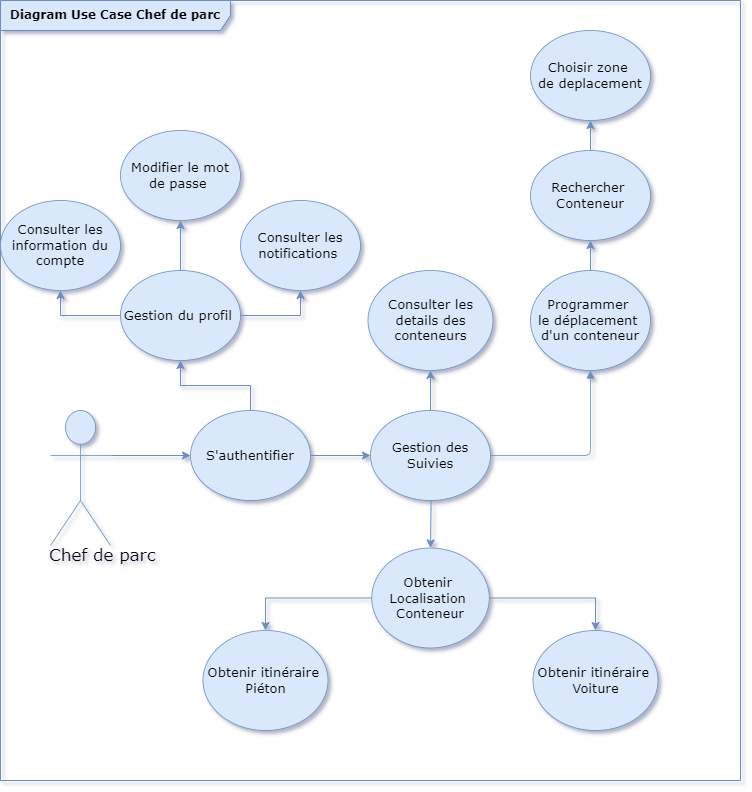

The diagram above was exported from draw.io. Its source (the exported page's mxGraphModel, read from the mxfile embedded in the PNG):
<mxGraphModel dx="1050" dy="579" grid="1" gridSize="10" guides="1" tooltips="1" connect="1" arrows="1" fold="1" page="1" pageScale="1" pageWidth="850" pageHeight="1100" math="0" shadow="0">
  <root>
    <mxCell id="0" />
    <mxCell id="1" parent="0" />
    <mxCell id="mqkaPkg7wI5cTRL5iFed-69" value="&lt;font face=&quot;Verdana&quot;&gt;&lt;b&gt;Diagram Use Case Chef de parc&lt;/b&gt;&lt;/font&gt;" style="shape=umlFrame;whiteSpace=wrap;html=1;pointerEvents=0;recursiveResize=0;container=1;collapsible=0;width=230;fillColor=#dae8fc;strokeColor=#6c8ebf;height=30;" parent="1" vertex="1">
      <mxGeometry y="160" width="740" height="780" as="geometry" />
    </mxCell>
    <UserObject label="Consulter les &#10;details des conteneurs" lucidchartObjectId="tPOlwa4yBzlA" id="mqkaPkg7wI5cTRL5iFed-19">
      <mxCell style="html=1;overflow=block;blockSpacing=1;whiteSpace=wrap;ellipse;fontSize=13;spacing=3.8;strokeOpacity=100;rounded=1;absoluteArcSize=1;arcSize=9;strokeWidth=0.8;fillColor=#dae8fc;strokeColor=#6c8ebf;fontFamily=Verdana;" parent="mqkaPkg7wI5cTRL5iFed-69" vertex="1">
        <mxGeometry x="367.5" y="270" width="125" height="100" as="geometry" />
      </mxCell>
    </UserObject>
    <mxCell id="aG_DklackrY8DUJZ6ksq-9" style="edgeStyle=orthogonalEdgeStyle;rounded=0;orthogonalLoop=1;jettySize=auto;html=1;exitX=0.5;exitY=0;exitDx=0;exitDy=0;entryX=0.5;entryY=1;entryDx=0;entryDy=0;fillColor=#dae8fc;strokeColor=#6c8ebf;" parent="mqkaPkg7wI5cTRL5iFed-69" source="aG_DklackrY8DUJZ6ksq-1" target="aG_DklackrY8DUJZ6ksq-2" edge="1">
      <mxGeometry relative="1" as="geometry" />
    </mxCell>
    <UserObject label="Programmer&amp;nbsp;&lt;br&gt;le déplacement&amp;nbsp;&lt;br&gt;d'un conteneur" lucidchartObjectId="gB3EUjBpwjYz" id="aG_DklackrY8DUJZ6ksq-1">
      <mxCell style="html=1;overflow=block;blockSpacing=1;whiteSpace=wrap;ellipse;fontSize=13;spacing=3.8;strokeOpacity=100;rounded=1;absoluteArcSize=1;arcSize=9;strokeWidth=0.8;fillColor=#dae8fc;strokeColor=#6c8ebf;fontFamily=Verdana;" parent="mqkaPkg7wI5cTRL5iFed-69" vertex="1">
        <mxGeometry x="530" y="270" width="120" height="100" as="geometry" />
      </mxCell>
    </UserObject>
    <mxCell id="aG_DklackrY8DUJZ6ksq-4" style="edgeStyle=orthogonalEdgeStyle;rounded=0;orthogonalLoop=1;jettySize=auto;html=1;exitX=0.5;exitY=0;exitDx=0;exitDy=0;entryX=0.5;entryY=1;entryDx=0;entryDy=0;fillColor=#dae8fc;strokeColor=#6c8ebf;" parent="mqkaPkg7wI5cTRL5iFed-69" source="aG_DklackrY8DUJZ6ksq-2" target="aG_DklackrY8DUJZ6ksq-3" edge="1">
      <mxGeometry relative="1" as="geometry" />
    </mxCell>
    <UserObject label="Rechercher&amp;nbsp;&lt;br&gt;Conteneur" lucidchartObjectId="tPOlwa4yBzlA" id="aG_DklackrY8DUJZ6ksq-2">
      <mxCell style="html=1;overflow=block;blockSpacing=1;whiteSpace=wrap;ellipse;fontSize=13;spacing=3.8;strokeOpacity=100;rounded=1;absoluteArcSize=1;arcSize=9;strokeWidth=0.8;fillColor=#dae8fc;strokeColor=#6c8ebf;fontFamily=Verdana;" parent="mqkaPkg7wI5cTRL5iFed-69" vertex="1">
        <mxGeometry x="530" y="150" width="120" height="90" as="geometry" />
      </mxCell>
    </UserObject>
    <UserObject label="Choisir zone&amp;nbsp;&lt;br&gt;de deplacement" lucidchartObjectId="tPOlwa4yBzlA" id="aG_DklackrY8DUJZ6ksq-3">
      <mxCell style="html=1;overflow=block;blockSpacing=1;whiteSpace=wrap;ellipse;fontSize=13;spacing=3.8;strokeOpacity=100;rounded=1;absoluteArcSize=1;arcSize=9;strokeWidth=0.8;fillColor=#dae8fc;strokeColor=#6c8ebf;fontFamily=Verdana;" parent="mqkaPkg7wI5cTRL5iFed-69" vertex="1">
        <mxGeometry x="530" y="30" width="120" height="90" as="geometry" />
      </mxCell>
    </UserObject>
    <mxCell id="aG_DklackrY8DUJZ6ksq-10" style="edgeStyle=orthogonalEdgeStyle;rounded=0;orthogonalLoop=1;jettySize=auto;html=1;exitX=0.5;exitY=0;exitDx=0;exitDy=0;entryX=0.5;entryY=1;entryDx=0;entryDy=0;fillColor=#dae8fc;strokeColor=#6c8ebf;" parent="mqkaPkg7wI5cTRL5iFed-69" source="mqkaPkg7wI5cTRL5iFed-30" target="mqkaPkg7wI5cTRL5iFed-42" edge="1">
      <mxGeometry relative="1" as="geometry" />
    </mxCell>
    <UserObject label="S'authentifier" lucidchartObjectId="Qs3E.Yv0j4xv" id="mqkaPkg7wI5cTRL5iFed-30">
      <mxCell style="html=1;overflow=block;blockSpacing=1;whiteSpace=wrap;ellipse;fontSize=13;spacing=3.8;strokeOpacity=100;rounded=1;absoluteArcSize=1;arcSize=9;strokeWidth=0.8;fillColor=#dae8fc;strokeColor=#6c8ebf;fontFamily=Verdana;" parent="mqkaPkg7wI5cTRL5iFed-69" vertex="1">
        <mxGeometry x="190" y="410" width="120" height="90" as="geometry" />
      </mxCell>
    </UserObject>
    <mxCell id="aG_DklackrY8DUJZ6ksq-6" style="edgeStyle=orthogonalEdgeStyle;rounded=0;orthogonalLoop=1;jettySize=auto;html=1;exitX=0.5;exitY=0;exitDx=0;exitDy=0;entryX=0.5;entryY=1;entryDx=0;entryDy=0;fillColor=#dae8fc;strokeColor=#6c8ebf;" parent="mqkaPkg7wI5cTRL5iFed-69" source="mqkaPkg7wI5cTRL5iFed-18" target="mqkaPkg7wI5cTRL5iFed-19" edge="1">
      <mxGeometry relative="1" as="geometry" />
    </mxCell>
    <mxCell id="ikS-y8Y4dyATjahNidVs-7" style="edgeStyle=orthogonalEdgeStyle;rounded=0;orthogonalLoop=1;jettySize=auto;html=1;exitX=0.5;exitY=1;exitDx=0;exitDy=0;fillColor=#dae8fc;strokeColor=#6c8ebf;" edge="1" parent="mqkaPkg7wI5cTRL5iFed-69" target="ikS-y8Y4dyATjahNidVs-4">
      <mxGeometry relative="1" as="geometry">
        <mxPoint x="430" y="470" as="sourcePoint" />
      </mxGeometry>
    </mxCell>
    <UserObject label="Gestion des &lt;br&gt;Suivies" lucidchartObjectId="ePOlaEobZ2qT" id="mqkaPkg7wI5cTRL5iFed-18">
      <mxCell style="html=1;overflow=block;blockSpacing=1;whiteSpace=wrap;ellipse;fontSize=13;spacing=3.8;strokeOpacity=100;rounded=1;absoluteArcSize=1;arcSize=9;strokeWidth=0.8;fillColor=#dae8fc;strokeColor=#6c8ebf;fontFamily=Verdana;" parent="mqkaPkg7wI5cTRL5iFed-69" vertex="1">
        <mxGeometry x="370" y="410" width="120" height="90" as="geometry" />
      </mxCell>
    </UserObject>
    <UserObject label="" lucidchartObjectId="k-JD9aQsmUo1" id="mqkaPkg7wI5cTRL5iFed-22">
      <mxCell style="html=1;jettySize=18;whiteSpace=wrap;fontSize=13;strokeOpacity=100;strokeWidth=0.8;rounded=1;arcSize=12;edgeStyle=orthogonalEdgeStyle;startArrow=none;endArrow=block;endFill=1;exitX=1.003;exitY=0.5;exitPerimeter=0;entryX=0.5;entryY=1;fillColor=#dae8fc;strokeColor=#6c8ebf;fontFamily=Verdana;entryDx=0;entryDy=0;" parent="mqkaPkg7wI5cTRL5iFed-69" source="mqkaPkg7wI5cTRL5iFed-18" target="aG_DklackrY8DUJZ6ksq-1" edge="1">
        <mxGeometry width="100" height="100" relative="1" as="geometry">
          <Array as="points" />
          <mxPoint x="600" y="365.3599999999999" as="targetPoint" />
        </mxGeometry>
      </mxCell>
    </UserObject>
    <mxCell id="mqkaPkg7wI5cTRL5iFed-29" style="edgeStyle=none;html=1;exitX=1;exitY=0.5;exitDx=0;exitDy=0;entryX=0;entryY=0.5;entryDx=0;entryDy=0;fontColor=#FFFFFF;fillColor=#dae8fc;strokeColor=#6c8ebf;rounded=1;fontFamily=Verdana;" parent="mqkaPkg7wI5cTRL5iFed-69" source="mqkaPkg7wI5cTRL5iFed-30" target="mqkaPkg7wI5cTRL5iFed-18" edge="1">
      <mxGeometry relative="1" as="geometry">
        <Array as="points" />
      </mxGeometry>
    </mxCell>
    <mxCell id="aG_DklackrY8DUJZ6ksq-11" style="edgeStyle=orthogonalEdgeStyle;rounded=0;orthogonalLoop=1;jettySize=auto;html=1;exitX=0.5;exitY=0;exitDx=0;exitDy=0;entryX=0.5;entryY=1;entryDx=0;entryDy=0;fillColor=#dae8fc;strokeColor=#6c8ebf;" parent="mqkaPkg7wI5cTRL5iFed-69" source="mqkaPkg7wI5cTRL5iFed-42" target="mqkaPkg7wI5cTRL5iFed-46" edge="1">
      <mxGeometry relative="1" as="geometry" />
    </mxCell>
    <mxCell id="NsEGaqDYHen_sIDetAsx-1" style="edgeStyle=orthogonalEdgeStyle;rounded=0;orthogonalLoop=1;jettySize=auto;html=1;exitX=0;exitY=0.5;exitDx=0;exitDy=0;entryX=0.5;entryY=1;entryDx=0;entryDy=0;fillColor=#dae8fc;strokeColor=#6c8ebf;" parent="mqkaPkg7wI5cTRL5iFed-69" source="mqkaPkg7wI5cTRL5iFed-42" target="mqkaPkg7wI5cTRL5iFed-45" edge="1">
      <mxGeometry relative="1" as="geometry" />
    </mxCell>
    <mxCell id="NsEGaqDYHen_sIDetAsx-3" style="edgeStyle=orthogonalEdgeStyle;rounded=0;orthogonalLoop=1;jettySize=auto;html=1;exitX=1;exitY=0.5;exitDx=0;exitDy=0;entryX=0.5;entryY=1;entryDx=0;entryDy=0;fillColor=#dae8fc;strokeColor=#6c8ebf;" parent="mqkaPkg7wI5cTRL5iFed-69" source="mqkaPkg7wI5cTRL5iFed-42" target="NsEGaqDYHen_sIDetAsx-2" edge="1">
      <mxGeometry relative="1" as="geometry" />
    </mxCell>
    <UserObject label="Gestion du profil&amp;nbsp;" lucidchartObjectId="Qs3E.Yv0j4xv" id="mqkaPkg7wI5cTRL5iFed-42">
      <mxCell style="html=1;overflow=block;blockSpacing=1;whiteSpace=wrap;ellipse;fontSize=13;spacing=3.8;strokeOpacity=100;rounded=1;absoluteArcSize=1;arcSize=9;strokeWidth=0.8;fillColor=#dae8fc;strokeColor=#6c8ebf;fontFamily=Verdana;" parent="mqkaPkg7wI5cTRL5iFed-69" vertex="1">
        <mxGeometry x="120" y="270" width="120" height="90" as="geometry" />
      </mxCell>
    </UserObject>
    <UserObject label="Consulter les information du compte" lucidchartObjectId="Qs3E.Yv0j4xv" id="mqkaPkg7wI5cTRL5iFed-45">
      <mxCell style="html=1;overflow=block;blockSpacing=1;whiteSpace=wrap;ellipse;fontSize=13;spacing=3.8;strokeOpacity=100;rounded=1;absoluteArcSize=1;arcSize=9;strokeWidth=0.8;fillColor=#dae8fc;strokeColor=#6c8ebf;fontFamily=Verdana;" parent="mqkaPkg7wI5cTRL5iFed-69" vertex="1">
        <mxGeometry y="200" width="120" height="90" as="geometry" />
      </mxCell>
    </UserObject>
    <UserObject label="Modifier le mot de passe&amp;nbsp;" lucidchartObjectId="Qs3E.Yv0j4xv" id="mqkaPkg7wI5cTRL5iFed-46">
      <mxCell style="html=1;overflow=block;blockSpacing=1;whiteSpace=wrap;ellipse;fontSize=13;spacing=3.8;strokeOpacity=100;rounded=1;absoluteArcSize=1;arcSize=9;strokeWidth=0.8;fillColor=#dae8fc;strokeColor=#6c8ebf;fontFamily=Verdana;" parent="mqkaPkg7wI5cTRL5iFed-69" vertex="1">
        <mxGeometry x="120" y="130" width="120" height="90" as="geometry" />
      </mxCell>
    </UserObject>
    <UserObject label="Chef de parc" lucidchartObjectId="DuOlt.rtpj4f" id="mqkaPkg7wI5cTRL5iFed-17">
      <mxCell style="html=1;overflow=block;blockSpacing=1;shape=umlActor;labelPosition=center;verticalLabelPosition=bottom;verticalAlign=top;whiteSpace=nowrap;fontSize=16.7;spacing=0;strokeOpacity=100;rounded=1;absoluteArcSize=1;arcSize=9;strokeWidth=0.8;fillColor=#dae8fc;strokeColor=#6c8ebf;fontFamily=Verdana;" parent="mqkaPkg7wI5cTRL5iFed-69" vertex="1">
        <mxGeometry x="50" y="410" width="60" height="135" as="geometry" />
      </mxCell>
    </UserObject>
    <mxCell id="mqkaPkg7wI5cTRL5iFed-16" style="edgeStyle=none;html=1;exitX=1;exitY=0.3333333333333333;exitDx=0;exitDy=0;exitPerimeter=0;entryX=0;entryY=0.5;entryDx=0;entryDy=0;fontColor=#FFFFFF;fillColor=#dae8fc;strokeColor=#6c8ebf;rounded=1;fontFamily=Verdana;" parent="mqkaPkg7wI5cTRL5iFed-69" source="mqkaPkg7wI5cTRL5iFed-17" target="mqkaPkg7wI5cTRL5iFed-30" edge="1">
      <mxGeometry relative="1" as="geometry">
        <mxPoint x="120" y="415" as="sourcePoint" />
      </mxGeometry>
    </mxCell>
    <UserObject label="Consulter les notifications&amp;nbsp;" lucidchartObjectId="Qs3E.Yv0j4xv" id="NsEGaqDYHen_sIDetAsx-2">
      <mxCell style="html=1;overflow=block;blockSpacing=1;whiteSpace=wrap;ellipse;fontSize=13;spacing=3.8;strokeOpacity=100;rounded=1;absoluteArcSize=1;arcSize=9;strokeWidth=0.8;fillColor=#dae8fc;strokeColor=#6c8ebf;fontFamily=Verdana;" parent="mqkaPkg7wI5cTRL5iFed-69" vertex="1">
        <mxGeometry x="240" y="200" width="120" height="90" as="geometry" />
      </mxCell>
    </UserObject>
    <UserObject label="Obtenir&amp;nbsp;&lt;br&gt;Localisation&amp;nbsp;&lt;br&gt;Conteneur" lucidchartObjectId="tPOlwa4yBzlA" id="ikS-y8Y4dyATjahNidVs-4">
      <mxCell style="html=1;overflow=block;blockSpacing=1;whiteSpace=wrap;ellipse;fontSize=13;spacing=3.8;strokeOpacity=100;rounded=1;absoluteArcSize=1;arcSize=9;strokeWidth=0.8;fillColor=#dae8fc;strokeColor=#6c8ebf;fontFamily=Verdana;" vertex="1" parent="mqkaPkg7wI5cTRL5iFed-69">
        <mxGeometry x="371.25" y="547.5" width="117.5" height="100" as="geometry" />
      </mxCell>
    </UserObject>
    <UserObject label="Obtenir itinéraire&amp;nbsp;&lt;br&gt;Piéton" lucidchartObjectId="tPOlwa4yBzlA" id="ikS-y8Y4dyATjahNidVs-5">
      <mxCell style="html=1;overflow=block;blockSpacing=1;whiteSpace=wrap;ellipse;fontSize=13;spacing=3.8;strokeOpacity=100;rounded=1;absoluteArcSize=1;arcSize=9;strokeWidth=0.8;fillColor=#dae8fc;strokeColor=#6c8ebf;fontFamily=Verdana;" vertex="1" parent="mqkaPkg7wI5cTRL5iFed-69">
        <mxGeometry x="202.5" y="630" width="125" height="100" as="geometry" />
      </mxCell>
    </UserObject>
    <mxCell id="ikS-y8Y4dyATjahNidVs-2" style="edgeStyle=orthogonalEdgeStyle;rounded=0;orthogonalLoop=1;jettySize=auto;html=1;exitX=0;exitY=0.5;exitDx=0;exitDy=0;entryX=0.5;entryY=0;entryDx=0;entryDy=0;fillColor=#dae8fc;strokeColor=#6c8ebf;" edge="1" parent="mqkaPkg7wI5cTRL5iFed-69" source="ikS-y8Y4dyATjahNidVs-4" target="ikS-y8Y4dyATjahNidVs-5">
      <mxGeometry relative="1" as="geometry" />
    </mxCell>
    <UserObject label="Obtenir itinéraire&amp;nbsp;&lt;br&gt;Voiture" lucidchartObjectId="tPOlwa4yBzlA" id="ikS-y8Y4dyATjahNidVs-6">
      <mxCell style="html=1;overflow=block;blockSpacing=1;whiteSpace=wrap;ellipse;fontSize=13;spacing=3.8;strokeOpacity=100;rounded=1;absoluteArcSize=1;arcSize=9;strokeWidth=0.8;fillColor=#dae8fc;strokeColor=#6c8ebf;fontFamily=Verdana;" vertex="1" parent="mqkaPkg7wI5cTRL5iFed-69">
        <mxGeometry x="532.5" y="630" width="125" height="100" as="geometry" />
      </mxCell>
    </UserObject>
    <mxCell id="ikS-y8Y4dyATjahNidVs-3" style="edgeStyle=orthogonalEdgeStyle;rounded=0;orthogonalLoop=1;jettySize=auto;html=1;exitX=1;exitY=0.5;exitDx=0;exitDy=0;entryX=0.5;entryY=0;entryDx=0;entryDy=0;fillColor=#dae8fc;strokeColor=#6c8ebf;" edge="1" parent="mqkaPkg7wI5cTRL5iFed-69" source="ikS-y8Y4dyATjahNidVs-4" target="ikS-y8Y4dyATjahNidVs-6">
      <mxGeometry relative="1" as="geometry" />
    </mxCell>
  </root>
</mxGraphModel>